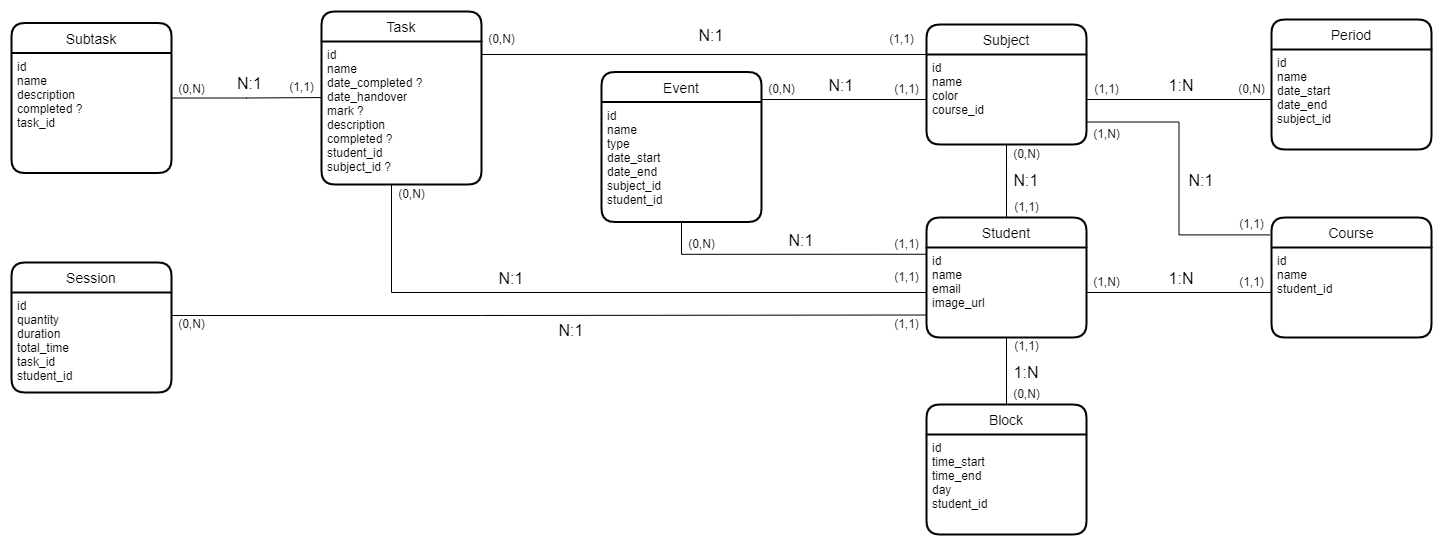

The diagram above was exported from draw.io. Its source (the exported page's mxGraphModel, read from the mxfile embedded in the PNG):
<mxGraphModel dx="2512" dy="762" grid="1" gridSize="10" guides="1" tooltips="1" connect="1" arrows="1" fold="1" page="1" pageScale="1" pageWidth="850" pageHeight="1100" math="0" shadow="0" extFonts="Permanent Marker^https://fonts.googleapis.com/css?family=Permanent+Marker">
  <root>
    <mxCell id="eMxxF-4U-r2lyNYd5qMQ-0" />
    <mxCell id="eMxxF-4U-r2lyNYd5qMQ-1" parent="eMxxF-4U-r2lyNYd5qMQ-0" />
    <mxCell id="eMxxF-4U-r2lyNYd5qMQ-2" style="edgeStyle=orthogonalEdgeStyle;rounded=0;orthogonalLoop=1;jettySize=auto;html=1;entryX=0.5;entryY=1;entryDx=0;entryDy=0;endArrow=none;endFill=0;" parent="eMxxF-4U-r2lyNYd5qMQ-1" source="eMxxF-4U-r2lyNYd5qMQ-4" target="eMxxF-4U-r2lyNYd5qMQ-9" edge="1">
      <mxGeometry relative="1" as="geometry" />
    </mxCell>
    <mxCell id="eMxxF-4U-r2lyNYd5qMQ-3" style="edgeStyle=orthogonalEdgeStyle;rounded=0;orthogonalLoop=1;jettySize=auto;html=1;entryX=0.5;entryY=1;entryDx=0;entryDy=0;fontSize=16;endArrow=none;endFill=0;exitX=0;exitY=0.075;exitDx=0;exitDy=0;exitPerimeter=0;" parent="eMxxF-4U-r2lyNYd5qMQ-1" source="eMxxF-4U-r2lyNYd5qMQ-5" target="eMxxF-4U-r2lyNYd5qMQ-24" edge="1">
      <mxGeometry relative="1" as="geometry" />
    </mxCell>
    <mxCell id="eMxxF-4U-r2lyNYd5qMQ-4" value="Student" style="swimlane;childLayout=stackLayout;horizontal=1;startSize=30;horizontalStack=0;rounded=1;fontSize=14;fontStyle=0;strokeWidth=2;resizeParent=0;resizeLast=1;shadow=0;dashed=0;align=center;" parent="eMxxF-4U-r2lyNYd5qMQ-1" vertex="1">
      <mxGeometry x="195" y="543" width="160" height="120" as="geometry" />
    </mxCell>
    <mxCell id="eMxxF-4U-r2lyNYd5qMQ-5" value="id&#10;name&#10;email&#10;image_url" style="align=left;strokeColor=none;fillColor=none;spacingLeft=4;fontSize=12;verticalAlign=top;resizable=0;rotatable=0;part=1;rounded=1;shadow=0;" parent="eMxxF-4U-r2lyNYd5qMQ-4" vertex="1">
      <mxGeometry y="30" width="160" height="90" as="geometry" />
    </mxCell>
    <mxCell id="eMxxF-4U-r2lyNYd5qMQ-65" style="edgeStyle=orthogonalEdgeStyle;rounded=0;orthogonalLoop=1;jettySize=auto;html=1;entryX=1;entryY=0.75;entryDx=0;entryDy=0;fontSize=12;endArrow=none;endFill=0;exitX=-0.009;exitY=0.145;exitDx=0;exitDy=0;exitPerimeter=0;" parent="eMxxF-4U-r2lyNYd5qMQ-1" source="eMxxF-4U-r2lyNYd5qMQ-6" target="eMxxF-4U-r2lyNYd5qMQ-10" edge="1">
      <mxGeometry relative="1" as="geometry" />
    </mxCell>
    <mxCell id="eMxxF-4U-r2lyNYd5qMQ-6" value="Course" style="swimlane;childLayout=stackLayout;horizontal=1;startSize=30;horizontalStack=0;rounded=1;fontSize=14;fontStyle=0;strokeWidth=2;resizeParent=0;resizeLast=1;shadow=0;dashed=0;align=center;" parent="eMxxF-4U-r2lyNYd5qMQ-1" vertex="1">
      <mxGeometry x="540" y="543" width="160" height="120" as="geometry" />
    </mxCell>
    <mxCell id="eMxxF-4U-r2lyNYd5qMQ-7" value="id&#10;name&#10;student_id" style="align=left;strokeColor=none;fillColor=none;spacingLeft=4;fontSize=12;verticalAlign=top;resizable=0;rotatable=0;part=1;rounded=1;shadow=0;" parent="eMxxF-4U-r2lyNYd5qMQ-6" vertex="1">
      <mxGeometry y="30" width="160" height="90" as="geometry" />
    </mxCell>
    <mxCell id="eMxxF-4U-r2lyNYd5qMQ-9" value="Subject" style="swimlane;childLayout=stackLayout;horizontal=1;startSize=30;horizontalStack=0;rounded=1;fontSize=14;fontStyle=0;strokeWidth=2;resizeParent=0;resizeLast=1;shadow=0;dashed=0;align=center;" parent="eMxxF-4U-r2lyNYd5qMQ-1" vertex="1">
      <mxGeometry x="195" y="350" width="160" height="120" as="geometry" />
    </mxCell>
    <mxCell id="eMxxF-4U-r2lyNYd5qMQ-10" value="id&#10;name&#10;color&#10;course_id" style="align=left;strokeColor=none;fillColor=none;spacingLeft=4;fontSize=12;verticalAlign=top;resizable=0;rotatable=0;part=1;rounded=1;shadow=0;" parent="eMxxF-4U-r2lyNYd5qMQ-9" vertex="1">
      <mxGeometry y="30" width="160" height="90" as="geometry" />
    </mxCell>
    <mxCell id="eMxxF-4U-r2lyNYd5qMQ-11" value="Task" style="swimlane;childLayout=stackLayout;horizontal=1;startSize=30;horizontalStack=0;rounded=1;fontSize=14;fontStyle=0;strokeWidth=2;resizeParent=0;resizeLast=1;shadow=0;dashed=0;align=center;sketch=0;" parent="eMxxF-4U-r2lyNYd5qMQ-1" vertex="1">
      <mxGeometry x="-410" y="337" width="160" height="173" as="geometry">
        <mxRectangle x="50" y="472.5" width="60" height="30" as="alternateBounds" />
      </mxGeometry>
    </mxCell>
    <mxCell id="eMxxF-4U-r2lyNYd5qMQ-12" value="id&#10;name&#10;date_completed ?&#10;date_handover&#10;mark ?&#10;description&#10;completed ?&#10;student_id&#10;subject_id ?" style="align=left;strokeColor=none;fillColor=none;spacingLeft=4;fontSize=12;verticalAlign=top;resizable=0;rotatable=0;part=1;rounded=1;shadow=0;labelBackgroundColor=none;" parent="eMxxF-4U-r2lyNYd5qMQ-11" vertex="1">
      <mxGeometry y="30" width="160" height="143" as="geometry" />
    </mxCell>
    <mxCell id="eMxxF-4U-r2lyNYd5qMQ-13" style="edgeStyle=orthogonalEdgeStyle;rounded=0;orthogonalLoop=1;jettySize=auto;html=1;entryX=-0.002;entryY=0.392;entryDx=0;entryDy=0;fontSize=12;endArrow=none;endFill=0;entryPerimeter=0;" parent="eMxxF-4U-r2lyNYd5qMQ-1" source="eMxxF-4U-r2lyNYd5qMQ-14" target="eMxxF-4U-r2lyNYd5qMQ-12" edge="1">
      <mxGeometry relative="1" as="geometry" />
    </mxCell>
    <mxCell id="eMxxF-4U-r2lyNYd5qMQ-14" value="Subtask" style="swimlane;childLayout=stackLayout;horizontal=1;startSize=30;horizontalStack=0;rounded=1;fontSize=14;fontStyle=0;strokeWidth=2;resizeParent=0;resizeLast=1;shadow=0;dashed=0;align=center;" parent="eMxxF-4U-r2lyNYd5qMQ-1" vertex="1">
      <mxGeometry x="-720" y="348.5" width="160" height="150" as="geometry" />
    </mxCell>
    <mxCell id="eMxxF-4U-r2lyNYd5qMQ-15" value="id&#10;name&#10;description&#10;completed ?&#10;task_id" style="align=left;strokeColor=none;fillColor=none;spacingLeft=4;fontSize=12;verticalAlign=top;resizable=0;rotatable=0;part=1;rounded=1;shadow=0;" parent="eMxxF-4U-r2lyNYd5qMQ-14" vertex="1">
      <mxGeometry y="30" width="160" height="120" as="geometry" />
    </mxCell>
    <mxCell id="eMxxF-4U-r2lyNYd5qMQ-16" value="N:1" style="text;strokeColor=none;fillColor=none;spacingLeft=4;spacingRight=4;overflow=hidden;rotatable=0;points=[[0,0.5],[1,0.5]];portConstraint=eastwest;fontSize=16;rounded=1;shadow=0;" parent="eMxxF-4U-r2lyNYd5qMQ-1" vertex="1">
      <mxGeometry x="-500" y="392.5" width="40" height="30" as="geometry" />
    </mxCell>
    <mxCell id="eMxxF-4U-r2lyNYd5qMQ-17" value="N:1" style="text;strokeColor=none;fillColor=none;spacingLeft=4;spacingRight=4;overflow=hidden;rotatable=0;points=[[0,0.5],[1,0.5]];portConstraint=eastwest;fontSize=16;rounded=1;shadow=0;align=center;" parent="eMxxF-4U-r2lyNYd5qMQ-1" vertex="1">
      <mxGeometry x="-240" y="588" width="40" height="30" as="geometry" />
    </mxCell>
    <mxCell id="eMxxF-4U-r2lyNYd5qMQ-18" value="Period" style="swimlane;childLayout=stackLayout;horizontal=1;startSize=30;horizontalStack=0;rounded=1;fontSize=14;fontStyle=0;strokeWidth=2;resizeParent=0;resizeLast=1;shadow=0;dashed=0;align=center;" parent="eMxxF-4U-r2lyNYd5qMQ-1" vertex="1">
      <mxGeometry x="540" y="345" width="160" height="130" as="geometry" />
    </mxCell>
    <mxCell id="eMxxF-4U-r2lyNYd5qMQ-19" value="id&#10;name&#10;date_start&#10;date_end&#10;subject_id" style="align=left;strokeColor=none;fillColor=none;spacingLeft=4;fontSize=12;verticalAlign=top;resizable=0;rotatable=0;part=1;rounded=1;shadow=0;fontStyle=0" parent="eMxxF-4U-r2lyNYd5qMQ-18" vertex="1">
      <mxGeometry y="30" width="160" height="100" as="geometry" />
    </mxCell>
    <mxCell id="eMxxF-4U-r2lyNYd5qMQ-21" value="Block" style="swimlane;childLayout=stackLayout;horizontal=1;startSize=30;horizontalStack=0;rounded=1;fontSize=14;fontStyle=0;strokeWidth=2;resizeParent=0;resizeLast=1;shadow=0;dashed=0;align=center;" parent="eMxxF-4U-r2lyNYd5qMQ-1" vertex="1">
      <mxGeometry x="195" y="730" width="160" height="130" as="geometry">
        <mxRectangle x="900" y="325" width="80" height="30" as="alternateBounds" />
      </mxGeometry>
    </mxCell>
    <mxCell id="eMxxF-4U-r2lyNYd5qMQ-22" value="id&#10;time_start&#10;time_end&#10;day&#10;student_id" style="align=left;strokeColor=none;fillColor=none;spacingLeft=4;fontSize=12;verticalAlign=top;resizable=0;rotatable=0;part=1;rounded=1;shadow=0;" parent="eMxxF-4U-r2lyNYd5qMQ-21" vertex="1">
      <mxGeometry y="30" width="160" height="100" as="geometry" />
    </mxCell>
    <mxCell id="eMxxF-4U-r2lyNYd5qMQ-23" value="Event" style="swimlane;childLayout=stackLayout;horizontal=1;startSize=30;horizontalStack=0;rounded=1;fontSize=14;fontStyle=0;strokeWidth=2;resizeParent=0;resizeLast=1;shadow=0;dashed=0;align=center;" parent="eMxxF-4U-r2lyNYd5qMQ-1" vertex="1">
      <mxGeometry x="-130" y="397.5" width="160" height="150" as="geometry" />
    </mxCell>
    <mxCell id="eMxxF-4U-r2lyNYd5qMQ-24" value="id&#10;name&#10;type&#10;date_start&#10;date_end&#10;subject_id&#10;student_id" style="align=left;strokeColor=none;fillColor=none;spacingLeft=4;fontSize=12;verticalAlign=top;resizable=0;rotatable=0;part=1;rounded=1;shadow=0;" parent="eMxxF-4U-r2lyNYd5qMQ-23" vertex="1">
      <mxGeometry y="30" width="160" height="120" as="geometry" />
    </mxCell>
    <mxCell id="eMxxF-4U-r2lyNYd5qMQ-25" style="edgeStyle=orthogonalEdgeStyle;rounded=0;orthogonalLoop=1;jettySize=auto;html=1;entryX=0;entryY=0.5;entryDx=0;entryDy=0;fontSize=12;endArrow=none;endFill=0;" parent="eMxxF-4U-r2lyNYd5qMQ-1" source="eMxxF-4U-r2lyNYd5qMQ-12" target="eMxxF-4U-r2lyNYd5qMQ-5" edge="1">
      <mxGeometry relative="1" as="geometry">
        <Array as="points">
          <mxPoint x="-340" y="618" />
        </Array>
      </mxGeometry>
    </mxCell>
    <mxCell id="eMxxF-4U-r2lyNYd5qMQ-26" style="edgeStyle=orthogonalEdgeStyle;rounded=0;orthogonalLoop=1;jettySize=auto;html=1;entryX=0;entryY=0.75;entryDx=0;entryDy=0;endArrow=none;endFill=0;exitX=1;exitY=0.25;exitDx=0;exitDy=0;" parent="eMxxF-4U-r2lyNYd5qMQ-1" source="eMxxF-4U-r2lyNYd5qMQ-28" target="eMxxF-4U-r2lyNYd5qMQ-5" edge="1">
      <mxGeometry relative="1" as="geometry">
        <Array as="points">
          <mxPoint x="-560" y="641" />
          <mxPoint x="-250" y="641" />
        </Array>
      </mxGeometry>
    </mxCell>
    <mxCell id="eMxxF-4U-r2lyNYd5qMQ-27" value="Session" style="swimlane;childLayout=stackLayout;horizontal=1;startSize=30;horizontalStack=0;rounded=1;fontSize=14;fontStyle=0;strokeWidth=2;resizeParent=0;resizeLast=1;shadow=0;dashed=0;align=center;" parent="eMxxF-4U-r2lyNYd5qMQ-1" vertex="1">
      <mxGeometry x="-720" y="588" width="160" height="130" as="geometry" />
    </mxCell>
    <mxCell id="eMxxF-4U-r2lyNYd5qMQ-28" value="id&#10;quantity&#10;duration&#10;total_time&#10;task_id&#10;student_id" style="align=left;strokeColor=none;fillColor=none;spacingLeft=4;fontSize=12;verticalAlign=top;resizable=0;rotatable=0;part=1;rounded=1;shadow=0;fontStyle=0" parent="eMxxF-4U-r2lyNYd5qMQ-27" vertex="1">
      <mxGeometry y="30" width="160" height="100" as="geometry" />
    </mxCell>
    <mxCell id="eMxxF-4U-r2lyNYd5qMQ-29" value="N:1" style="text;strokeColor=none;fillColor=none;spacingLeft=4;spacingRight=4;overflow=hidden;rotatable=0;points=[[0,0.5],[1,0.5]];portConstraint=eastwest;fontSize=16;rounded=1;shadow=0;align=center;" parent="eMxxF-4U-r2lyNYd5qMQ-1" vertex="1">
      <mxGeometry x="-180" y="640" width="40" height="30" as="geometry" />
    </mxCell>
    <mxCell id="eMxxF-4U-r2lyNYd5qMQ-30" style="edgeStyle=orthogonalEdgeStyle;rounded=0;orthogonalLoop=1;jettySize=auto;html=1;endArrow=none;endFill=0;" parent="eMxxF-4U-r2lyNYd5qMQ-1" source="eMxxF-4U-r2lyNYd5qMQ-10" edge="1">
      <mxGeometry relative="1" as="geometry">
        <mxPoint x="540" y="425" as="targetPoint" />
      </mxGeometry>
    </mxCell>
    <mxCell id="eMxxF-4U-r2lyNYd5qMQ-31" style="edgeStyle=orthogonalEdgeStyle;rounded=0;orthogonalLoop=1;jettySize=auto;html=1;fontSize=16;endArrow=none;endFill=0;exitX=0;exitY=0.25;exitDx=0;exitDy=0;" parent="eMxxF-4U-r2lyNYd5qMQ-1" source="eMxxF-4U-r2lyNYd5qMQ-9" edge="1">
      <mxGeometry relative="1" as="geometry">
        <mxPoint x="-250" y="380" as="targetPoint" />
        <Array as="points">
          <mxPoint x="-250" y="380" />
        </Array>
      </mxGeometry>
    </mxCell>
    <mxCell id="eMxxF-4U-r2lyNYd5qMQ-32" style="edgeStyle=orthogonalEdgeStyle;rounded=0;orthogonalLoop=1;jettySize=auto;html=1;entryX=0;entryY=0.5;entryDx=0;entryDy=0;fontSize=16;endArrow=none;endFill=0;exitX=1;exitY=0;exitDx=0;exitDy=0;" parent="eMxxF-4U-r2lyNYd5qMQ-1" source="eMxxF-4U-r2lyNYd5qMQ-24" target="eMxxF-4U-r2lyNYd5qMQ-10" edge="1">
      <mxGeometry relative="1" as="geometry">
        <Array as="points">
          <mxPoint x="30" y="425" />
        </Array>
      </mxGeometry>
    </mxCell>
    <mxCell id="eMxxF-4U-r2lyNYd5qMQ-33" value="&lt;font style=&quot;font-size: 12px;&quot;&gt;(1,1)&lt;/font&gt;" style="text;html=1;align=center;verticalAlign=middle;resizable=0;points=[];autosize=1;strokeColor=none;fillColor=none;fontSize=12;" parent="eMxxF-4U-r2lyNYd5qMQ-1" vertex="1">
      <mxGeometry x="-450" y="402.5" width="40" height="20" as="geometry" />
    </mxCell>
    <mxCell id="eMxxF-4U-r2lyNYd5qMQ-34" value="&lt;font style=&quot;font-size: 12px;&quot;&gt;(0,N)&lt;/font&gt;" style="text;html=1;align=center;verticalAlign=middle;resizable=0;points=[];autosize=1;strokeColor=none;fillColor=none;fontSize=12;" parent="eMxxF-4U-r2lyNYd5qMQ-1" vertex="1">
      <mxGeometry x="-560" y="405" width="40" height="20" as="geometry" />
    </mxCell>
    <mxCell id="eMxxF-4U-r2lyNYd5qMQ-35" value="&lt;font style=&quot;font-size: 12px;&quot;&gt;(0,N)&lt;/font&gt;" style="text;html=1;align=center;verticalAlign=middle;resizable=0;points=[];autosize=1;strokeColor=none;fillColor=none;fontSize=12;" parent="eMxxF-4U-r2lyNYd5qMQ-1" vertex="1">
      <mxGeometry x="-560" y="640" width="40" height="20" as="geometry" />
    </mxCell>
    <mxCell id="eMxxF-4U-r2lyNYd5qMQ-36" value="&lt;font style=&quot;font-size: 12px;&quot;&gt;(1,1)&lt;/font&gt;" style="text;html=1;align=center;verticalAlign=middle;resizable=0;points=[];autosize=1;strokeColor=none;fillColor=none;fontSize=12;" parent="eMxxF-4U-r2lyNYd5qMQ-1" vertex="1">
      <mxGeometry x="155" y="640" width="40" height="20" as="geometry" />
    </mxCell>
    <mxCell id="eMxxF-4U-r2lyNYd5qMQ-37" value="&lt;font style=&quot;font-size: 12px;&quot;&gt;(0,N)&lt;/font&gt;" style="text;html=1;align=center;verticalAlign=middle;resizable=0;points=[];autosize=1;strokeColor=none;fillColor=none;fontSize=12;" parent="eMxxF-4U-r2lyNYd5qMQ-1" vertex="1">
      <mxGeometry x="-340" y="510" width="40" height="20" as="geometry" />
    </mxCell>
    <mxCell id="eMxxF-4U-r2lyNYd5qMQ-38" value="&lt;font style=&quot;font-size: 12px;&quot;&gt;(1,1)&lt;/font&gt;" style="text;html=1;align=center;verticalAlign=middle;resizable=0;points=[];autosize=1;strokeColor=none;fillColor=none;fontSize=12;" parent="eMxxF-4U-r2lyNYd5qMQ-1" vertex="1">
      <mxGeometry x="155" y="593" width="40" height="20" as="geometry" />
    </mxCell>
    <mxCell id="eMxxF-4U-r2lyNYd5qMQ-39" value="&lt;font style=&quot;font-size: 12px;&quot;&gt;(1,1)&lt;/font&gt;" style="text;html=1;align=center;verticalAlign=middle;resizable=0;points=[];autosize=1;strokeColor=none;fillColor=none;fontSize=12;" parent="eMxxF-4U-r2lyNYd5qMQ-1" vertex="1">
      <mxGeometry x="155" y="560" width="40" height="20" as="geometry" />
    </mxCell>
    <mxCell id="eMxxF-4U-r2lyNYd5qMQ-40" value="&lt;font style=&quot;font-size: 12px;&quot;&gt;(0,N)&lt;/font&gt;" style="text;html=1;align=center;verticalAlign=middle;resizable=0;points=[];autosize=1;strokeColor=none;fillColor=none;fontSize=12;" parent="eMxxF-4U-r2lyNYd5qMQ-1" vertex="1">
      <mxGeometry x="-50" y="560" width="40" height="20" as="geometry" />
    </mxCell>
    <mxCell id="eMxxF-4U-r2lyNYd5qMQ-41" value="N:1" style="text;strokeColor=none;fillColor=none;spacingLeft=4;spacingRight=4;overflow=hidden;rotatable=0;points=[[0,0.5],[1,0.5]];portConstraint=eastwest;fontSize=16;rounded=1;shadow=0;align=center;" parent="eMxxF-4U-r2lyNYd5qMQ-1" vertex="1">
      <mxGeometry x="50" y="550" width="40" height="30" as="geometry" />
    </mxCell>
    <mxCell id="eMxxF-4U-r2lyNYd5qMQ-42" value="&lt;font style=&quot;font-size: 12px;&quot;&gt;(1,1)&lt;/font&gt;" style="text;html=1;align=center;verticalAlign=middle;resizable=0;points=[];autosize=1;strokeColor=none;fillColor=none;fontSize=12;" parent="eMxxF-4U-r2lyNYd5qMQ-1" vertex="1">
      <mxGeometry x="155" y="405" width="40" height="20" as="geometry" />
    </mxCell>
    <mxCell id="eMxxF-4U-r2lyNYd5qMQ-43" value="&lt;font style=&quot;font-size: 12px;&quot;&gt;(0,N)&lt;/font&gt;" style="text;html=1;align=center;verticalAlign=middle;resizable=0;points=[];autosize=1;strokeColor=none;fillColor=none;fontSize=12;" parent="eMxxF-4U-r2lyNYd5qMQ-1" vertex="1">
      <mxGeometry x="30" y="405" width="40" height="20" as="geometry" />
    </mxCell>
    <mxCell id="eMxxF-4U-r2lyNYd5qMQ-44" value="N:1" style="text;strokeColor=none;fillColor=none;spacingLeft=4;spacingRight=4;overflow=hidden;rotatable=0;points=[[0,0.5],[1,0.5]];portConstraint=eastwest;fontSize=16;rounded=1;shadow=0;align=center;" parent="eMxxF-4U-r2lyNYd5qMQ-1" vertex="1">
      <mxGeometry x="90" y="395" width="40" height="30" as="geometry" />
    </mxCell>
    <mxCell id="eMxxF-4U-r2lyNYd5qMQ-45" value="&lt;font style=&quot;font-size: 12px&quot;&gt;(0,N)&lt;/font&gt;" style="text;html=1;align=center;verticalAlign=middle;resizable=0;points=[];autosize=1;strokeColor=none;fillColor=none;fontSize=12;" parent="eMxxF-4U-r2lyNYd5qMQ-1" vertex="1">
      <mxGeometry x="275" y="470" width="40" height="20" as="geometry" />
    </mxCell>
    <mxCell id="eMxxF-4U-r2lyNYd5qMQ-46" value="N:1" style="text;strokeColor=none;fillColor=none;spacingLeft=4;spacingRight=4;overflow=hidden;rotatable=0;points=[[0,0.5],[1,0.5]];portConstraint=eastwest;fontSize=16;rounded=1;shadow=0;align=center;" parent="eMxxF-4U-r2lyNYd5qMQ-1" vertex="1">
      <mxGeometry x="275" y="490" width="40" height="30" as="geometry" />
    </mxCell>
    <mxCell id="eMxxF-4U-r2lyNYd5qMQ-47" value="&lt;font style=&quot;font-size: 12px&quot;&gt;(1,1)&lt;/font&gt;" style="text;html=1;align=center;verticalAlign=middle;resizable=0;points=[];autosize=1;strokeColor=none;fillColor=none;fontSize=12;" parent="eMxxF-4U-r2lyNYd5qMQ-1" vertex="1">
      <mxGeometry x="275" y="523" width="40" height="20" as="geometry" />
    </mxCell>
    <mxCell id="eMxxF-4U-r2lyNYd5qMQ-48" value="&lt;font style=&quot;font-size: 12px&quot;&gt;(1,1)&lt;/font&gt;" style="text;html=1;align=center;verticalAlign=middle;resizable=0;points=[];autosize=1;strokeColor=none;fillColor=none;fontSize=12;" parent="eMxxF-4U-r2lyNYd5qMQ-1" vertex="1">
      <mxGeometry x="500" y="598" width="40" height="20" as="geometry" />
    </mxCell>
    <mxCell id="eMxxF-4U-r2lyNYd5qMQ-49" value="1:N" style="text;strokeColor=none;fillColor=none;spacingLeft=4;spacingRight=4;overflow=hidden;rotatable=0;points=[[0,0.5],[1,0.5]];portConstraint=eastwest;fontSize=16;rounded=1;shadow=0;align=center;" parent="eMxxF-4U-r2lyNYd5qMQ-1" vertex="1">
      <mxGeometry x="430" y="588" width="40" height="30" as="geometry" />
    </mxCell>
    <mxCell id="eMxxF-4U-r2lyNYd5qMQ-50" value="&lt;font style=&quot;font-size: 12px&quot;&gt;(1,N)&lt;/font&gt;" style="text;html=1;align=center;verticalAlign=middle;resizable=0;points=[];autosize=1;strokeColor=none;fillColor=none;fontSize=12;" parent="eMxxF-4U-r2lyNYd5qMQ-1" vertex="1">
      <mxGeometry x="355" y="598" width="40" height="20" as="geometry" />
    </mxCell>
    <mxCell id="eMxxF-4U-r2lyNYd5qMQ-51" value="&lt;font style=&quot;font-size: 12px&quot;&gt;(0,N)&lt;/font&gt;" style="text;html=1;align=center;verticalAlign=middle;resizable=0;points=[];autosize=1;strokeColor=none;fillColor=none;fontSize=12;" parent="eMxxF-4U-r2lyNYd5qMQ-1" vertex="1">
      <mxGeometry x="500" y="405" width="40" height="20" as="geometry" />
    </mxCell>
    <mxCell id="eMxxF-4U-r2lyNYd5qMQ-52" value="&lt;font style=&quot;font-size: 12px&quot;&gt;(1,1)&lt;/font&gt;" style="text;html=1;align=center;verticalAlign=middle;resizable=0;points=[];autosize=1;strokeColor=none;fillColor=none;fontSize=12;" parent="eMxxF-4U-r2lyNYd5qMQ-1" vertex="1">
      <mxGeometry x="355" y="405" width="40" height="20" as="geometry" />
    </mxCell>
    <mxCell id="eMxxF-4U-r2lyNYd5qMQ-53" value="1:N" style="text;strokeColor=none;fillColor=none;spacingLeft=4;spacingRight=4;overflow=hidden;rotatable=0;points=[[0,0.5],[1,0.5]];portConstraint=eastwest;fontSize=16;rounded=1;shadow=0;align=center;" parent="eMxxF-4U-r2lyNYd5qMQ-1" vertex="1">
      <mxGeometry x="430" y="395" width="40" height="30" as="geometry" />
    </mxCell>
    <mxCell id="eMxxF-4U-r2lyNYd5qMQ-57" value="&lt;font style=&quot;font-size: 12px;&quot;&gt;(1,1)&lt;/font&gt;" style="text;html=1;align=center;verticalAlign=middle;resizable=0;points=[];autosize=1;strokeColor=none;fillColor=none;fontSize=12;" parent="eMxxF-4U-r2lyNYd5qMQ-1" vertex="1">
      <mxGeometry x="150" y="355" width="40" height="20" as="geometry" />
    </mxCell>
    <mxCell id="eMxxF-4U-r2lyNYd5qMQ-58" value="&lt;font style=&quot;font-size: 12px;&quot;&gt;(0,N)&lt;/font&gt;" style="text;html=1;align=center;verticalAlign=middle;resizable=0;points=[];autosize=1;strokeColor=none;fillColor=none;fontSize=12;" parent="eMxxF-4U-r2lyNYd5qMQ-1" vertex="1">
      <mxGeometry x="-250" y="355" width="40" height="20" as="geometry" />
    </mxCell>
    <mxCell id="eMxxF-4U-r2lyNYd5qMQ-59" value="N:1" style="text;strokeColor=none;fillColor=none;spacingLeft=4;spacingRight=4;overflow=hidden;rotatable=0;points=[[0,0.5],[1,0.5]];portConstraint=eastwest;fontSize=16;rounded=1;shadow=0;align=center;" parent="eMxxF-4U-r2lyNYd5qMQ-1" vertex="1">
      <mxGeometry x="-40" y="345" width="40" height="30" as="geometry" />
    </mxCell>
    <mxCell id="eMxxF-4U-r2lyNYd5qMQ-62" style="edgeStyle=orthogonalEdgeStyle;rounded=0;orthogonalLoop=1;jettySize=auto;html=1;entryX=0;entryY=0.5;entryDx=0;entryDy=0;fontSize=12;endArrow=none;endFill=0;" parent="eMxxF-4U-r2lyNYd5qMQ-1" source="eMxxF-4U-r2lyNYd5qMQ-5" target="eMxxF-4U-r2lyNYd5qMQ-7" edge="1">
      <mxGeometry relative="1" as="geometry" />
    </mxCell>
    <mxCell id="eMxxF-4U-r2lyNYd5qMQ-64" style="edgeStyle=orthogonalEdgeStyle;rounded=0;orthogonalLoop=1;jettySize=auto;html=1;entryX=0.5;entryY=0;entryDx=0;entryDy=0;fontSize=12;endArrow=none;endFill=0;" parent="eMxxF-4U-r2lyNYd5qMQ-1" source="eMxxF-4U-r2lyNYd5qMQ-5" target="eMxxF-4U-r2lyNYd5qMQ-21" edge="1">
      <mxGeometry relative="1" as="geometry" />
    </mxCell>
    <mxCell id="eMxxF-4U-r2lyNYd5qMQ-69" value="&lt;font style=&quot;font-size: 12px&quot;&gt;(1,1)&lt;/font&gt;" style="text;html=1;align=center;verticalAlign=middle;resizable=0;points=[];autosize=1;strokeColor=none;fillColor=none;fontSize=12;" parent="eMxxF-4U-r2lyNYd5qMQ-1" vertex="1">
      <mxGeometry x="275" y="662" width="40" height="20" as="geometry" />
    </mxCell>
    <mxCell id="eMxxF-4U-r2lyNYd5qMQ-70" value="1:N" style="text;strokeColor=none;fillColor=none;spacingLeft=4;spacingRight=4;overflow=hidden;rotatable=0;points=[[0,0.5],[1,0.5]];portConstraint=eastwest;fontSize=16;rounded=1;shadow=0;align=center;" parent="eMxxF-4U-r2lyNYd5qMQ-1" vertex="1">
      <mxGeometry x="275" y="682" width="40" height="30" as="geometry" />
    </mxCell>
    <mxCell id="eMxxF-4U-r2lyNYd5qMQ-71" value="&lt;font style=&quot;font-size: 12px&quot;&gt;(0,N)&lt;/font&gt;" style="text;html=1;align=center;verticalAlign=middle;resizable=0;points=[];autosize=1;strokeColor=none;fillColor=none;fontSize=12;" parent="eMxxF-4U-r2lyNYd5qMQ-1" vertex="1">
      <mxGeometry x="275" y="710" width="40" height="20" as="geometry" />
    </mxCell>
    <mxCell id="eMxxF-4U-r2lyNYd5qMQ-72" value="&lt;font style=&quot;font-size: 12px&quot;&gt;(1,N)&lt;/font&gt;" style="text;html=1;align=center;verticalAlign=middle;resizable=0;points=[];autosize=1;strokeColor=none;fillColor=none;fontSize=12;" parent="eMxxF-4U-r2lyNYd5qMQ-1" vertex="1">
      <mxGeometry x="355" y="450" width="40" height="20" as="geometry" />
    </mxCell>
    <mxCell id="eMxxF-4U-r2lyNYd5qMQ-73" value="&lt;font style=&quot;font-size: 12px&quot;&gt;(1,1)&lt;/font&gt;" style="text;html=1;align=center;verticalAlign=middle;resizable=0;points=[];autosize=1;strokeColor=none;fillColor=none;fontSize=12;" parent="eMxxF-4U-r2lyNYd5qMQ-1" vertex="1">
      <mxGeometry x="500" y="540" width="40" height="20" as="geometry" />
    </mxCell>
    <mxCell id="eMxxF-4U-r2lyNYd5qMQ-74" value="N:1" style="text;strokeColor=none;fillColor=none;spacingLeft=4;spacingRight=4;overflow=hidden;rotatable=0;points=[[0,0.5],[1,0.5]];portConstraint=eastwest;fontSize=16;rounded=1;shadow=0;align=center;" parent="eMxxF-4U-r2lyNYd5qMQ-1" vertex="1">
      <mxGeometry x="450" y="490" width="40" height="30" as="geometry" />
    </mxCell>
  </root>
</mxGraphModel>